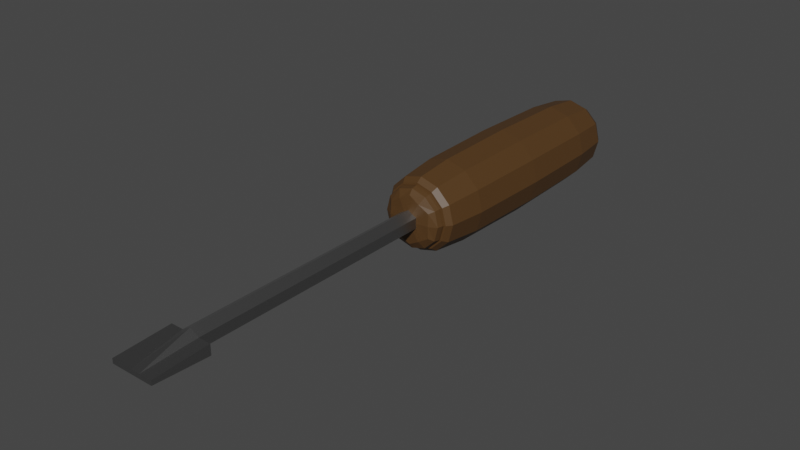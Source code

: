 # Source: schraubendreher.blend  (saved by Blender 2.83.19; exported with 4.5.12 LTS)
import bpy
from mathutils import Matrix  # noqa: F401  (used for matrix-valued properties, if any)

bpy.ops.wm.read_factory_settings(use_empty=True)
scene = bpy.context.scene
scene.name = 'Scene'

# ---- collections
col_collection = bpy.data.collections.new('Collection'); scene.collection.children.link(col_collection)

# ---- materials (node trees are filled in below, after node groups)
mat_material_001 = bpy.data.materials.new('Material.001')
mat_material_001.use_transparent_shadow = False
mat_material_002 = bpy.data.materials.new('Material.002')
mat_material_002.use_transparent_shadow = False

# ---- material node trees
mat_material_001.use_nodes = True; mat_material_001.node_tree.nodes.clear()
_N = mat_material_001.node_tree.nodes; _L = mat_material_001.node_tree.links
n0 = _N.new('ShaderNodeBsdfPrincipled'); n0.name = 'Principled BSDF'; n0.location = (10, 300)
n0.distribution = 'GGX'
n0.subsurface_method = 'BURLEY'
n0.inputs[0].default_value = (0.08353, 0.03996, 0.01152, 1.0)
n0.inputs[3].default_value = 1.45
n0.inputs[27].default_value = (0.0, 0.0, 0.0, 1.0)
n0.inputs[28].default_value = 1.0
n1 = _N.new('ShaderNodeOutputMaterial'); n1.name = 'Material Output'; n1.location = (300, 300)
_L.new(n0.outputs[0], n1.inputs[0])
n1.is_active_output = True
mat_material_002.use_nodes = True; mat_material_002.node_tree.nodes.clear()
_N = mat_material_002.node_tree.nodes; _L = mat_material_002.node_tree.links
n0 = _N.new('ShaderNodeBsdfPrincipled'); n0.name = 'Principled BSDF'; n0.location = (10, 300)
n0.distribution = 'GGX'
n0.subsurface_method = 'BURLEY'
n0.inputs[0].default_value = (0.3672, 0.3672, 0.3672, 1.0)
n0.inputs[1].default_value = 1.0
n0.inputs[2].default_value = 0.4
n0.inputs[3].default_value = 1.45
n0.inputs[27].default_value = (0.0, 0.0, 0.0, 1.0)
n0.inputs[28].default_value = 1.0
n1 = _N.new('ShaderNodeOutputMaterial'); n1.name = 'Material Output'; n1.location = (300, 300)
_L.new(n0.outputs[0], n1.inputs[0])
n1.is_active_output = True

# ---- world
world_world = bpy.data.worlds.new('World'); scene.world = world_world
world_world.use_nodes = True; world_world.node_tree.nodes.clear()
_N = world_world.node_tree.nodes; _L = world_world.node_tree.links
n0 = _N.new('ShaderNodeOutputWorld'); n0.name = 'World Output'; n0.location = (300, 300)
n1 = _N.new('ShaderNodeBackground'); n1.name = 'Background'; n1.location = (10, 300)
n1.inputs[0].default_value = (0.05088, 0.05088, 0.05088, 1.0)
_L.new(n1.outputs[0], n0.inputs[0])
n0.is_active_output = True
world_world.color = (0.05088, 0.05088, 0.05088)
world_world.use_sun_shadow = False
world_world.sun_shadow_jitter_overblur = 0.0

# ---- meshes
me_cylinder = bpy.data.meshes.new('Cylinder')
me_cylinder.from_pydata([(1.014e-08, 0.7053, -2.5), (9.96e-09, 0.7106, 2.5), (0.6108, 0.3527, -2.5), (0.6154, 0.3553, 2.5), (0.6108, -0.3527, -2.5), (0.6154, -0.3553, 2.5), (-5.7e-08, -0.7053, -2.5), (-5.754e-08, -0.7106, 2.5), (-0.6108, -0.3527, -2.5), (-0.6154, -0.3553, 2.5), (-0.6108, 0.3527, -2.5), (-0.6154, 0.3553, 2.5), (0.0, 1.0, -2.5), (0.866, 0.5, -2.5), (0.866, -0.5, -2.5), (-8.742e-08, -1.0, -2.5), (-0.866, -0.5, -2.5), (-0.866, 0.5, -2.5), (1.014e-08, 0.7053, -2.743), (0.6108, 0.3527, -2.743), (0.6108, -0.3527, -2.743), (-5.7e-08, -0.7053, -2.743), (-0.6108, -0.3527, -2.743), (-0.6108, 0.3527, -2.743), (0.866, 0.5, 2.5), (0.0, 1.0, 2.5), (0.866, -0.5, 2.5), (-8.742e-08, -1.0, 2.5), (-0.866, -0.5, 2.5), (-0.866, 0.5, 2.5), (0.6154, 0.3553, 2.5), (9.96e-09, 0.7106, 2.5), (0.6154, -0.3553, 2.5), (-5.754e-08, -0.7106, 2.5), (-0.6154, -0.3553, 2.5), (-0.6154, 0.3553, 2.5), (0.6154, 0.3553, 2.778), (2.259e-08, 0.7106, 2.778), (0.6154, -0.3553, 2.778), (-4.492e-08, -0.7106, 2.778), (-0.6154, -0.3553, 2.778), (-0.6154, 0.3553, 2.778)], [], [(12, 25, 24, 13), (13, 24, 26, 14), (14, 26, 27, 15), (15, 27, 28, 16), (1, 11, 35, 31), (16, 28, 29, 17), (17, 29, 25, 12), (10, 0, 18, 23), (2, 0, 12, 13), (4, 2, 13, 14), (6, 4, 14, 15), (8, 6, 15, 16), (10, 8, 16, 17), (0, 10, 17, 12), (18, 19, 20, 21, 22, 23), (6, 8, 22, 21), (2, 4, 20, 19), (8, 10, 23, 22), (4, 6, 21, 20), (0, 2, 19, 18), (1, 3, 24, 25), (3, 5, 26, 24), (5, 7, 27, 26), (7, 9, 28, 27), (9, 11, 29, 28), (11, 1, 25, 29), (35, 34, 40, 41), (9, 7, 33, 34), (5, 3, 30, 32), (11, 9, 34, 35), (7, 5, 32, 33), (3, 1, 31, 30), (36, 37, 41, 40, 39, 38), (33, 32, 38, 39), (30, 31, 37, 36), (31, 35, 41, 37), (34, 33, 39, 40), (32, 30, 36, 38)])
_uv = me_cylinder.uv_layers.new(name='UVMap')
_uv.uv.foreach_set('vector', [1.0, 0.5, 1.0, 1.0, 0.8333, 1.0, 0.8333, 0.5, 0.8333, 0.5, 0.8333, 1.0, 0.6667, 1.0, 0.6667, 0.5, 0.6667, 0.5, 0.6667, 1.0, 0.5, 1.0, 0.5, 0.5, 0.5, 0.5, 0.5, 1.0, 0.3333, 1.0, 0.3333, 0.5, 0.25, 0.4205, 0.1023, 0.3353, 0.1023, 0.3353, 0.25, 0.4205, 0.3333, 0.5, 0.3333, 1.0, 0.1667, 1.0, 0.1667, 0.5, 0.1667, 0.5, 0.1667, 1.0, -8.941e-08, 1.0, -8.941e-08, 0.5, 0.6034, 0.3346, 0.75, 0.4193, 0.75, 0.4193, 0.6034, 0.3346, 0.8966, 0.3346, 0.75, 0.4193, 0.75, 0.49, 0.9578, 0.37, 0.8966, 0.1654, 0.8966, 0.3346, 0.9578, 0.37, 0.9578, 0.13, 0.75, 0.08072, 0.8966, 0.1654, 0.9578, 0.13, 0.75, 0.01, 0.6034, 0.1654, 0.75, 0.08072, 0.75, 0.01, 0.5422, 0.13, 0.6034, 0.3346, 0.6034, 0.1654, 0.5422, 0.13, 0.5422, 0.37, 0.75, 0.4193, 0.6034, 0.3346, 0.5422, 0.37, 0.75, 0.49, 0.75, 0.4193, 0.8966, 0.3346, 0.8966, 0.1654, 0.75, 0.08072, 0.6034, 0.1654, 0.6034, 0.3346, 0.75, 0.08072, 0.6034, 0.1654, 0.6034, 0.1654, 0.75, 0.08072, 0.8966, 0.3346, 0.8966, 0.1654, 0.8966, 0.1654, 0.8966, 0.3346, 0.6034, 0.1654, 0.6034, 0.3346, 0.6034, 0.3346, 0.6034, 0.1654, 0.8966, 0.1654, 0.75, 0.08072, 0.75, 0.08072, 0.8966, 0.1654, 0.75, 0.4193, 0.8966, 0.3346, 0.8966, 0.3346, 0.75, 0.4193, 0.25, 0.4205, 0.3977, 0.3353, 0.4578, 0.37, 0.25, 0.49, 0.3977, 0.3353, 0.3977, 0.1647, 0.4578, 0.13, 0.4578, 0.37, 0.3977, 0.1647, 0.25, 0.07946, 0.25, 0.01, 0.4578, 0.13, 0.25, 0.07946, 0.1023, 0.1647, 0.04215, 0.13, 0.25, 0.01, 0.1023, 0.1647, 0.1023, 0.3353, 0.04215, 0.37, 0.04215, 0.13, 0.1023, 0.3353, 0.25, 0.4205, 0.25, 0.49, 0.04215, 0.37, 0.1023, 0.3353, 0.1023, 0.1647, 0.1023, 0.1647, 0.1023, 0.3353, 0.1023, 0.1647, 0.25, 0.07946, 0.25, 0.07946, 0.1023, 0.1647, 0.3977, 0.1647, 0.3977, 0.3353, 0.3977, 0.3353, 0.3977, 0.1647, 0.1023, 0.3353, 0.1023, 0.1647, 0.1023, 0.1647, 0.1023, 0.3353, 0.25, 0.07946, 0.3977, 0.1647, 0.3977, 0.1647, 0.25, 0.07946, 0.3977, 0.3353, 0.25, 0.4205, 0.25, 0.4205, 0.3977, 0.3353, 0.3977, 0.3353, 0.25, 0.4205, 0.1023, 0.3353, 0.1023, 0.1647, 0.25, 0.07946, 0.3977, 0.1647, 0.25, 0.07946, 0.3977, 0.1647, 0.3977, 0.1647, 0.25, 0.07946, 0.3977, 0.3353, 0.25, 0.4205, 0.25, 0.4205, 0.3977, 0.3353, 0.25, 0.4205, 0.1023, 0.3353, 0.1023, 0.3353, 0.25, 0.4205, 0.1023, 0.1647, 0.25, 0.07946, 0.25, 0.07946, 0.1023, 0.1647, 0.3977, 0.1647, 0.3977, 0.3353, 0.3977, 0.3353, 0.3977, 0.1647])
me_cylinder.materials.append(mat_material_001)
me_cylinder.use_remesh_fix_poles = True
me_cylinder.use_remesh_preserve_attributes = False
me_cylinder.use_mirror_vertex_groups = False
me_cylinder.update()
me_cylinder_001 = bpy.data.meshes.new('Cylinder.001')
me_cylinder_001.from_pydata([(0.0, 0.2, -4.32), (0.0, 0.04524, 4.32), (0.1732, 0.1, -4.32), (0.1732, 0.04524, 4.32), (0.1732, -0.1, -4.32), (0.1732, -0.04524, 4.32), (-1.748e-08, -0.2, -4.32), (-1.748e-08, -0.04524, 4.32), (-0.1732, -0.1, -4.32), (-0.1732, -0.04524, 4.32), (-0.1732, 0.1, -4.32), (-0.1732, 0.04523, 4.32), (0.0, 0.2, 3.262), (0.1732, 0.1, 3.262), (0.1732, -0.1, 3.262), (-1.748e-08, -0.2, 3.262), (-0.1732, -0.1, 3.262), (-0.1732, 0.1, 3.262), (0.1732, -0.04524, 4.32), (0.1732, 0.04524, 4.32), (-0.1732, 0.04523, 4.32), (-0.1732, -0.04524, 4.32), (0.1732, 0.1, 3.262), (0.1732, -0.1, 3.262), (-0.1732, -0.1, 3.262), (-0.1732, 0.1, 3.262), (0.1732, -0.04524, 4.32), (0.1732, 0.04524, 4.32), (-0.1732, 0.04523, 4.32), (-0.1732, -0.04524, 4.32), (0.1732, 0.1, 3.262), (0.1732, -0.1, 3.262), (-0.1732, -0.1, 3.262), (-0.1732, 0.1, 3.262), (0.4154, 0.1, 3.262), (0.4154, 0.04523, 4.32), (0.4154, -0.04524, 4.32), (0.4154, -0.1, 3.262), (-0.4154, -0.1, 3.262), (-0.4154, -0.04524, 4.32), (-0.4154, 0.04523, 4.32), (-0.4154, 0.1, 3.262)], [], [(12, 1, 3, 13), (16, 9, 21, 24), (14, 5, 7, 15), (15, 7, 9, 16), (3, 1, 11, 9, 7, 5), (14, 13, 22, 23), (17, 11, 1, 12), (0, 2, 4, 6, 8, 10), (10, 17, 12, 0), (8, 16, 17, 10), (6, 15, 16, 8), (4, 14, 15, 6), (2, 13, 14, 4), (0, 12, 13, 2), (20, 25, 33, 28), (23, 22, 30, 31), (5, 14, 23, 18), (3, 5, 18, 19), (17, 16, 24, 25), (9, 11, 20, 21), (11, 17, 25, 20), (13, 3, 19, 22), (18, 23, 31, 26), (21, 20, 28, 29), (25, 24, 32, 33), (24, 21, 29, 32), (22, 19, 27, 30), (19, 18, 26, 27), (34, 35, 36, 37), (27, 35, 34, 30), (26, 36, 35, 27), (31, 37, 36, 26), (30, 34, 37, 31), (38, 39, 40, 41), (29, 39, 38, 32), (28, 40, 39, 29), (33, 41, 40, 28), (32, 38, 41, 33)])
_uv = me_cylinder_001.uv_layers.new(name='UVMap')
_uv.uv.foreach_set('vector', [1.0, 0.9388, 1.0, 1.0, 0.8333, 1.0, 0.8333, 0.9388, 0.3333, 0.9388, 0.3333, 1.0, 0.3333, 1.0, 0.3333, 0.9388, 0.6667, 0.9388, 0.6667, 1.0, 0.5, 1.0, 0.5, 0.9388, 0.5, 0.9388, 0.5, 1.0, 0.3333, 1.0, 0.3333, 0.9388, 0.4578, 0.37, 0.25, 0.49, 0.04215, 0.37, 0.04215, 0.13, 0.25, 0.01, 0.4578, 0.13, 0.6667, 0.9388, 0.8333, 0.9388, 0.8333, 0.9388, 0.6667, 0.9388, 0.1667, 0.9388, 0.1667, 1.0, -8.941e-08, 1.0, -8.941e-08, 0.9388, 0.75, 0.49, 0.9578, 0.37, 0.9578, 0.13, 0.75, 0.01, 0.5422, 0.13, 0.5422, 0.37, 0.1667, 0.5, 0.1667, 0.9388, -8.941e-08, 0.9388, -8.941e-08, 0.5, 0.3333, 0.5, 0.3333, 0.9388, 0.1667, 0.9388, 0.1667, 0.5, 0.5, 0.5, 0.5, 0.9388, 0.3333, 0.9388, 0.3333, 0.5, 0.6667, 0.5, 0.6667, 0.9388, 0.5, 0.9388, 0.5, 0.5, 0.8333, 0.5, 0.8333, 0.9388, 0.6667, 0.9388, 0.6667, 0.5, 1.0, 0.5, 1.0, 0.9388, 0.8333, 0.9388, 0.8333, 0.5, 0.1667, 1.0, 0.1667, 0.9388, 0.1667, 0.9388, 0.1667, 1.0, 0.6667, 0.9388, 0.8333, 0.9388, 0.8333, 0.9388, 0.6667, 0.9388, 0.6667, 1.0, 0.6667, 0.9388, 0.6667, 0.9388, 0.6667, 1.0, 0.4578, 0.37, 0.4578, 0.13, 0.4578, 0.13, 0.4578, 0.37, 0.1667, 0.9388, 0.3333, 0.9388, 0.3333, 0.9388, 0.1667, 0.9388, 0.04215, 0.13, 0.04215, 0.37, 0.04215, 0.37, 0.04215, 0.13, 0.1667, 1.0, 0.1667, 0.9388, 0.1667, 0.9388, 0.1667, 1.0, 0.8333, 0.9388, 0.8333, 1.0, 0.8333, 1.0, 0.8333, 0.9388, 0.6667, 1.0, 0.6667, 0.9388, 0.6667, 0.9388, 0.6667, 1.0, 0.04215, 0.13, 0.04215, 0.37, 0.04215, 0.37, 0.04215, 0.13, 0.1667, 0.9388, 0.3333, 0.9388, 0.3333, 0.9388, 0.1667, 0.9388, 0.3333, 0.9388, 0.3333, 1.0, 0.3333, 1.0, 0.3333, 0.9388, 0.8333, 0.9388, 0.8333, 1.0, 0.8333, 1.0, 0.8333, 0.9388, 0.4578, 0.37, 0.4578, 0.13, 0.4578, 0.13, 0.4578, 0.37, 0.8333, 0.9388, 0.8333, 1.0, 0.6667, 1.0, 0.6667, 0.9388, 0.8333, 1.0, 0.8333, 1.0, 0.8333, 0.9388, 0.8333, 0.9388, 0.6667, 1.0, 0.6667, 1.0, 0.8333, 1.0, 0.8333, 1.0, 0.6667, 0.9388, 0.6667, 0.9388, 0.6667, 1.0, 0.6667, 1.0, 0.8333, 0.9388, 0.8333, 0.9388, 0.6667, 0.9388, 0.6667, 0.9388, 0.3333, 0.9388, 0.3333, 1.0, 0.1667, 1.0, 0.1667, 0.9388, 0.3333, 1.0, 0.3333, 1.0, 0.3333, 0.9388, 0.3333, 0.9388, 0.1667, 1.0, 0.1667, 1.0, 0.3333, 1.0, 0.3333, 1.0, 0.1667, 0.9388, 0.1667, 0.9388, 0.1667, 1.0, 0.1667, 1.0, 0.3333, 0.9388, 0.3333, 0.9388, 0.1667, 0.9388, 0.1667, 0.9388])
me_cylinder_001.materials.append(mat_material_002)
me_cylinder_001.use_remesh_fix_poles = True
me_cylinder_001.use_remesh_preserve_attributes = False
me_cylinder_001.use_mirror_vertex_groups = False
me_cylinder_001.update()

# ---- objects
ob_cylinder = bpy.data.objects.new('Cylinder', me_cylinder)
ob_cylinder_001 = bpy.data.objects.new('Cylinder.001', me_cylinder_001)

# ---- transforms, parenting, visibility, modifiers, constraints
ob_cylinder.location = (0.0, 0.0, 0.0)
ob_cylinder.rotation_euler = (1.571, 0.0, 0.0)
ob_cylinder.lineart.crease_threshold = 0.0
_m = ob_cylinder.modifiers.new('Subdivision', 'SUBSURF')
_m.uv_smooth = 'PRESERVE_CORNERS'
_m.render_levels = 1
ob_cylinder_001.location = (0.0, -4.35, 0.0)
ob_cylinder_001.rotation_euler = (1.571, 0.0, 0.0)
ob_cylinder_001.lineart.crease_threshold = 0.0

# ---- collection membership
col_collection.objects.link(ob_cylinder)
col_collection.objects.link(ob_cylinder_001)

# ---- scene / render settings (as saved in the file)
scene.frame_start = 1; scene.frame_end = 250; scene.frame_set(1)
scene.render.engine = 'BLENDER_EEVEE_NEXT'
scene.cycles.use_denoising = False
scene.cycles.samples = 128
scene.cycles.sampling_pattern = 'TABULATED_SOBOL'
scene.cycles.use_adaptive_sampling = False
scene.cycles.use_light_tree = False
scene.view_settings.view_transform = 'Filmic'
bpy.context.view_layer.update()

# ---- added for rendering (the .blend has no active camera and no usable light): camera, sun
cam_auto = bpy.data.cameras.new('AutoCamera')
cam_auto.lens = 50.0
cam_auto.sensor_width = 36.0
cam_auto.clip_end = 1000.0
ob_auto_camera = bpy.data.objects.new('AutoCamera', cam_auto)
scene.collection.objects.link(ob_auto_camera)
ob_auto_camera.location = (10.8394, -15.9709, 8.67154)
ob_auto_camera.rotation_euler = (1.09748, -7.21219e-08, 0.694738)
scene.camera = ob_auto_camera
light_auto_sun = bpy.data.lights.new('AutoSun', 'SUN')
light_auto_sun.energy = 3.0
light_auto_sun.angle = 0.0523599
ob_auto_sun = bpy.data.objects.new('AutoSun', light_auto_sun)
scene.collection.objects.link(ob_auto_sun)
ob_auto_sun.rotation_euler = (0.872665, 0.174533, 0.523599)
bpy.context.view_layer.update()
